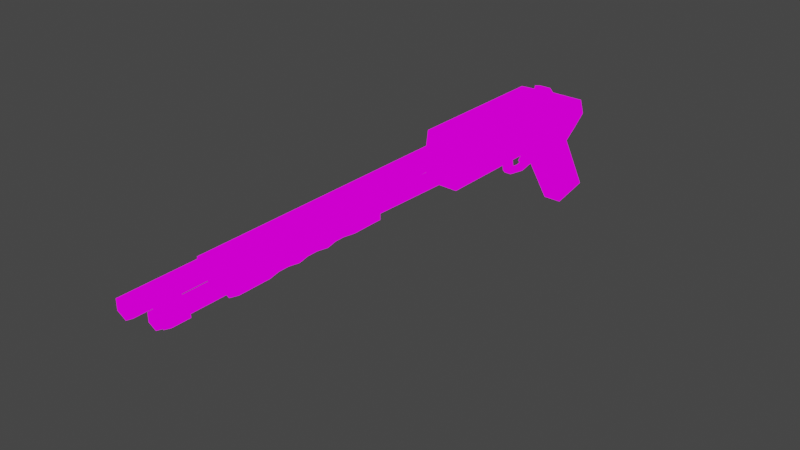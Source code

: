 # Source: shotgun_002.blend  (saved by Blender 2.91.10; exported with 4.5.12 LTS)
import bpy
from mathutils import Matrix  # noqa: F401  (used for matrix-valued properties, if any)

bpy.ops.wm.read_factory_settings(use_empty=True)
scene = bpy.context.scene
scene.name = 'Scene'

# ---- collections
col_collection = bpy.data.collections.new('Collection'); scene.collection.children.link(col_collection)

# ---- images (referenced by path relative to the original .blend; pixels are not part of the script)
import os
ASSET_DIR = os.environ.get("B2B_ASSET_DIR", "")  # directory of the original .blend (textures are referenced by path, not embedded)
HERE = os.path.dirname(os.path.abspath(__file__))  # packed textures are extracted next to this script under _unpacked/

def load_image(name, relpath, width, height, colorspace="sRGB"):
    """Load a texture the original file referenced (path relative to the .blend, or extracted next to this script)."""
    p = next((c for c in (os.path.join(HERE, relpath), os.path.join(ASSET_DIR, relpath)) if relpath and os.path.exists(c)), "")
    if p:
        img = bpy.data.images.load(p, check_existing=True)
        img.name = name
    else:  # same state as the original file: an image datablock whose file is absent (Cycles renders it pink)
        img = bpy.data.images.new(name, width, height)
        img.source = "FILE"
        img.filepath = "//" + (relpath or name)
    img.colorspace_settings.name = colorspace
    return img
img_colors_10_png = load_image('colors_10.png', 'colors_10.png', 1024, 1024, 'sRGB')

# ---- materials (node trees are filled in below, after node groups)
mat_material = bpy.data.materials.new('Material')
mat_material.alpha_threshold = 0.0
mat_material.use_transparent_shadow = False
mat_material.line_color = (0.0, 0.0, 0.0, 1.0)

# ---- material node trees
mat_material.use_nodes = True; mat_material.node_tree.nodes.clear()
_N = mat_material.node_tree.nodes; _L = mat_material.node_tree.links
n0 = _N.new('ShaderNodeOutputMaterial'); n0.name = 'Material Output'; n0.location = (300, 300)
n1 = _N.new('ShaderNodeBsdfPrincipled'); n1.name = 'Principled BSDF'; n1.location = (10, 300)
n1.distribution = 'GGX'
n1.subsurface_method = 'BURLEY'
n1.inputs[2].default_value = 0.4
n1.inputs[3].default_value = 1.45
n1.inputs[27].default_value = (0.0, 0.0, 0.0, 1.0)
n1.inputs[28].default_value = 1.0
n2 = _N.new('ShaderNodeTexImage'); n2.name = 'Image Texture'; n2.location = (-496, 296)
n2.image = img_colors_10_png
_L.new(n2.outputs[0], n0.inputs[0])
n0.is_active_output = True

# ---- world
world_world = bpy.data.worlds.new('World'); scene.world = world_world
world_world.use_nodes = True; world_world.node_tree.nodes.clear()
_N = world_world.node_tree.nodes; _L = world_world.node_tree.links
n0 = _N.new('ShaderNodeOutputWorld'); n0.name = 'World Output'; n0.location = (300, 300)
n1 = _N.new('ShaderNodeBackground'); n1.name = 'Background'; n1.location = (10, 300)
n1.inputs[0].default_value = (0.05088, 0.05088, 0.05088, 1.0)
_L.new(n1.outputs[0], n0.inputs[0])
n0.is_active_output = True
world_world.color = (0.05088, 0.05088, 0.05088)
world_world.use_sun_shadow = False
world_world.sun_shadow_jitter_overblur = 0.0

# ---- meshes
me_cube_001 = bpy.data.meshes.new('Cube.001')
me_cube_001.from_pydata([(-0.03548, -0.3813, 0.06849), (-0.03548, -0.3813, 0.1751), (-0.03548, 0.04582, 0.06709), (-0.009698, -0.00864, 0.1531), (0.03548, -0.3828, 0.06849), (0.03548, -0.3828, 0.1751), (0.03548, 0.04582, 0.06709), (0.009698, -0.00864, 0.1531), (-0.03548, -0.06392, 0.06849), (-0.03548, -0.1679, 0.06849), (-0.03548, -0.1679, 0.1751), (-0.0124, -0.05097, 0.17), (0.03548, -0.1679, 0.06849), (0.03548, -0.06392, 0.06849), (0.0124, -0.05097, 0.17), (0.03548, -0.1679, 0.1751), (-0.002575, -0.08717, 0.06849), (-0.002575, -0.09896, 0.06849), (-0.03548, -0.151, 0.1751), (-0.03548, -0.08082, 0.1751), (0.002575, -0.09896, 0.06849), (0.002575, -0.08717, 0.06849), (0.03548, -0.08082, 0.1751), (0.03548, -0.151, 0.1751), (-0.0197, 0.03569, 0.02178), (0.0197, 0.03569, 0.02178), (-0.0197, -0.0399, 0.01543), (0.0197, -0.0399, 0.01543), (-0.0197, 0.09956, -0.08964), (0.0197, 0.09956, -0.08964), (-0.0197, 0.03463, -0.1019), (0.0197, 0.03463, -0.1019), (-0.04273, -0.3813, 0.1132), (-0.04273, 0.06273, 0.09565), (0.04273, 0.06273, 0.09565), (0.04273, -0.3828, 0.1132), (0.04273, -0.06392, 0.1218), (0.04273, -0.1679, 0.1218), (-0.04273, -0.1679, 0.1218), (-0.04273, -0.06392, 0.1218), (-0.04273, -0.151, 0.1218), (-0.04273, -0.08082, 0.1218), (0.04273, -0.08082, 0.1218), (0.04273, -0.151, 0.1218), (-0.007434, -0.151, 0.05548), (-0.007434, -0.1679, 0.05548), (0.007434, -0.08082, 0.05548), (0.007434, -0.06392, 0.05548), (-0.007434, -0.06392, 0.05548), (0.007434, -0.1679, 0.05548), (-0.007434, -0.08082, 0.05548), (0.007434, -0.151, 0.05548), (-0.007434, -0.145, 0.01409), (-0.007434, -0.1556, 0.01603), (0.007434, -0.08082, 0.01474), (0.007434, -0.06926, 0.01668), (-0.007434, -0.06926, 0.01668), (0.007434, -0.1556, 0.01603), (-0.007434, -0.08082, 0.01474), (0.007434, -0.145, 0.01409), (-0.007434, -0.145, 0.02312), (-0.007434, -0.1619, 0.02312), (0.007434, -0.145, 0.02312), (0.007434, -0.1619, 0.02312), (-0.007434, -0.08082, 0.02469), (0.007434, -0.08082, 0.02469), (-0.007434, -0.06392, 0.02469), (0.007434, -0.06392, 0.02469), (0.007434, -0.08082, 0.01474), (-0.007434, -0.08082, 0.01474), (-0.007434, -0.08082, 0.02469), (0.007434, -0.08082, 0.02469), (-0.007434, -0.1103, 0.01825), (-0.007434, -0.1103, 0.008753), (0.007434, -0.1103, 0.01825), (0.007434, -0.1103, 0.008753), (-0.03548, -0.08082, 0.06849), (-0.03548, -0.151, 0.06849), (0.03548, -0.151, 0.06849), (0.03548, -0.08082, 0.06849), (-0.002575, -0.1045, 0.02337), (-0.002575, -0.1144, 0.02979), (0.002575, -0.1144, 0.02979), (0.002575, -0.1045, 0.02337), (0.002575, -0.08561, 0.0423), (-0.002575, -0.08561, 0.0423), (-0.002575, -0.09646, 0.04551), (0.002575, -0.09646, 0.04551), (-0.03548, -0.06392, 0.1751), (-0.03548, 0.06288, 0.1245), (0.03548, 0.06288, 0.1245), (0.03548, -0.06392, 0.1751), (-0.0124, -0.04903, 0.1779), (-0.0124, -0.02819, 0.1717), (0.0124, -0.02819, 0.1717), (0.0124, -0.04903, 0.1779), (0.0197, -0.05722, 0.02402), (0.0197, 0.04121, 0.03228), (-0.0197, 0.04121, 0.03228), (-0.0197, -0.05722, 0.02402), (0.0197, 0.02982, -0.113), (0.0197, 0.1152, -0.09687), (-0.0197, 0.1152, -0.09687), (-0.0197, 0.02982, -0.113), (0.02236, -0.0399, 0.01543), (0.02236, 0.03569, 0.02178), (-0.02236, 0.03569, 0.02178), (-0.02236, -0.0399, 0.01543), (0.02236, 0.03463, -0.1019), (0.02236, 0.09956, -0.08964), (-0.02236, 0.09956, -0.08964), (-0.02236, 0.03463, -0.1019), (1.752e-17, -0.9729, 0.1623), (1.752e-17, -1.13, 0.1538), (0.01782, -0.9729, 0.1521), (0.01351, -1.13, 0.146), (0.01782, -0.9729, 0.1315), (0.01351, -1.13, 0.1376), (-1.799e-09, -0.9729, 0.1212), (-1.659e-09, -1.13, 0.1298), (-0.01782, -0.9729, 0.1315), (-0.01351, -1.13, 0.1376), (-0.01782, -0.9729, 0.1521), (-0.01351, -1.13, 0.146), (2.086e-17, -0.9729, 0.1663), (0.02122, -0.9729, 0.154), (0.02122, -0.9729, 0.1295), (-2.142e-09, -0.9729, 0.1173), (-0.02122, -0.9729, 0.1295), (-0.02122, -0.9729, 0.154), (2.75e-08, -0.3828, 0.1663), (0.02122, -0.3828, 0.154), (0.02122, -0.3828, 0.1295), (2.538e-08, -0.3828, 0.1173), (-0.02122, -0.3849, 0.1295), (-0.02122, -0.3849, 0.154), (0.0, -0.3828, 0.1104), (1.928e-17, -1.028, 0.1148), (0.01523, -0.3828, 0.1016), (0.01523, -1.028, 0.1061), (0.01523, -0.3828, 0.08399), (0.01523, -1.028, 0.08847), (-1.058e-09, -0.3828, 0.07519), (-1.537e-09, -1.028, 0.07968), (-0.01523, -0.3818, 0.08399), (-0.01523, -1.028, 0.08847), (-0.01523, -0.3818, 0.1016), (-0.01523, -1.028, 0.1061), (1.928e-17, -0.5923, 0.116), (1.928e-17, -0.9335, 0.1148), (0.01523, -0.9335, 0.1061), (0.01523, -0.5923, 0.1072), (0.01523, -0.9335, 0.08847), (0.01523, -0.5923, 0.08963), (-1.537e-09, -0.9335, 0.07968), (-1.537e-09, -0.5923, 0.08084), (-0.01523, -0.9335, 0.08847), (-0.01523, -0.5923, 0.08963), (-0.01523, -0.9335, 0.1061), (-0.01523, -0.5923, 0.1072), (3.976e-10, -0.5919, 0.1255), (0.02448, -0.5919, 0.1126), (0.02448, -0.5919, 0.08429), (-2.074e-09, -0.5919, 0.069), (-0.02448, -0.5919, 0.08429), (-0.02448, -0.5919, 0.1126), (3.976e-10, -0.9335, 0.1255), (0.02448, -0.9335, 0.1114), (0.02448, -0.9335, 0.08313), (-2.074e-09, -0.9335, 0.069), (-0.02448, -0.9335, 0.08313), (-0.02448, -0.9335, 0.1114), (9.591e-11, -1.028, 0.1231), (0.02045, -1.028, 0.1091), (0.02045, -1.028, 0.08546), (-1.968e-09, -1.028, 0.07365), (-0.02045, -1.028, 0.08546), (-0.02045, -1.028, 0.1091), (2.872e-10, -1.066, 0.1153), (0.01563, -1.066, 0.1063), (0.01563, -1.066, 0.08824), (-1.012e-09, -1.066, 0.07921), (-0.01563, -1.066, 0.08824), (-0.01563, -1.066, 0.1063), (0.02045, -1.066, 0.1091), (9.591e-11, -1.066, 0.1231), (0.02045, -1.066, 0.08546), (-1.968e-09, -1.066, 0.07365), (-0.02045, -1.066, 0.08546), (-0.02045, -1.066, 0.1091), (3.755e-10, -1.08, 0.1099), (0.01292, -1.08, 0.1025), (0.01292, -1.08, 0.09208), (-8.353e-10, -1.08, 0.08462), (-0.01292, -1.08, 0.09208), (-0.01292, -1.08, 0.1025), (0.02448, -0.8652, 0.1116), (0.02448, -0.7969, 0.1119), (0.02448, -0.7285, 0.1121), (0.02448, -0.6602, 0.1123), (0.02448, -0.8652, 0.08336), (0.02448, -0.7969, 0.0836), (0.02448, -0.7285, 0.08383), (0.02448, -0.6602, 0.08406), (-2.074e-09, -0.8652, 0.069), (-2.074e-09, -0.7969, 0.069), (-2.074e-09, -0.7285, 0.069), (-2.074e-09, -0.6602, 0.069), (-0.02448, -0.8652, 0.08336), (-0.02448, -0.7969, 0.0836), (-0.02448, -0.7285, 0.08383), (-0.02448, -0.6602, 0.08406), (-0.02448, -0.8652, 0.1116), (-0.02448, -0.7969, 0.1119), (-0.02448, -0.7285, 0.1121), (-0.02448, -0.6602, 0.1123), (3.976e-10, -0.6602, 0.1255), (3.976e-10, -0.7285, 0.1255), (3.976e-10, -0.7969, 0.1255), (3.976e-10, -0.8652, 0.1255), (0.02133, -0.8424, 0.1099), (0.02133, -0.8196, 0.1099), (0.02131, -0.8424, 0.08525), (0.02131, -0.8196, 0.08532), (-1.591e-09, -0.8424, 0.07265), (-1.711e-09, -0.8197, 0.07265), (-0.02131, -0.8424, 0.08525), (-0.02131, -0.8196, 0.08532), (-0.02133, -0.8424, 0.1099), (-0.02133, -0.8196, 0.1099), (7.153e-10, -0.8196, 0.1219), (6.76e-10, -0.8424, 0.1219), (0.02133, -0.7741, 0.1101), (0.02134, -0.7513, 0.1102), (0.0213, -0.7741, 0.08547), (0.0213, -0.7513, 0.08555), (-1.67e-09, -0.7741, 0.07265), (-1.831e-09, -0.7513, 0.07265), (-0.0213, -0.7741, 0.08547), (-0.0213, -0.7513, 0.08555), (-0.02133, -0.7741, 0.1101), (-0.02134, -0.7513, 0.1102), (7.536e-10, -0.7513, 0.1219), (7.541e-10, -0.7741, 0.1219), (0.02134, -0.7058, 0.1103), (0.02134, -0.683, 0.1104), (0.0213, -0.7058, 0.08569), (0.0213, -0.683, 0.08577), (-1.749e-09, -0.7058, 0.07265), (-1.627e-09, -0.683, 0.07265), (-0.0213, -0.7058, 0.08569), (-0.0213, -0.683, 0.08577), (-0.02134, -0.7058, 0.1103), (-0.02134, -0.683, 0.1104), (8.31e-10, -0.683, 0.1219), (8.316e-10, -0.7058, 0.1219), (0.01782, -1.13, 0.1521), (1.752e-17, -1.13, 0.1623), (0.01782, -1.13, 0.1315), (-1.799e-09, -1.13, 0.1212), (-0.01782, -1.13, 0.1315), (-0.01782, -1.13, 0.1521), (0.01351, -1.117, 0.146), (1.752e-17, -1.117, 0.1538), (0.01351, -1.117, 0.1376), (-1.659e-09, -1.117, 0.1298), (-0.01351, -1.117, 0.1376), (-0.01351, -1.117, 0.146), (0.01563, -1.08, 0.1063), (2.872e-10, -1.08, 0.1153), (0.01563, -1.08, 0.08824), (-1.012e-09, -1.08, 0.07921), (-0.01563, -1.08, 0.08824), (-0.01563, -1.08, 0.1063), (0.01292, -1.077, 0.1025), (3.755e-10, -1.077, 0.1099), (0.01292, -1.077, 0.09208), (-8.353e-10, -1.077, 0.08462), (-0.01292, -1.077, 0.09208), (-0.01292, -1.077, 0.1025)], [], [(39, 88, 89, 33), (33, 89, 90, 34), (37, 15, 5, 35), (9, 12, 4, 0), (15, 10, 1, 5), (14, 7, 94, 95), (23, 18, 10, 15), (6, 13, 96, 97), (8, 13, 47, 48), (34, 90, 91, 36), (43, 23, 15, 37), (32, 1, 10, 38), (41, 19, 88, 39), (38, 10, 18, 40), (40, 18, 19, 41), (36, 91, 22, 42), (42, 22, 23, 43), (9, 77, 44, 45), (85, 84, 83, 80), (91, 88, 19, 22), (22, 19, 18, 23), (96, 99, 103, 100), (8, 2, 98, 99), (2, 6, 97, 98), (13, 8, 99, 96), (102, 101, 100, 103), (29, 25, 105, 109), (26, 24, 106, 107), (98, 97, 101, 102), (79, 42, 43, 78), (13, 36, 42, 79), (77, 40, 41, 76), (9, 38, 40, 77), (76, 41, 39, 8), (0, 32, 38, 9), (78, 43, 37, 12), (6, 34, 36, 13), (12, 37, 35, 4), (2, 33, 34, 6), (8, 39, 33, 2), (64, 66, 56, 58), (59, 52, 73, 75), (79, 76, 50, 46), (12, 9, 45, 49), (78, 12, 49, 51), (77, 78, 51, 44), (76, 8, 48, 50), (13, 79, 46, 47), (52, 59, 57, 53), (56, 55, 54, 58), (66, 67, 55, 56), (61, 60, 52, 53), (73, 72, 70, 69), (62, 63, 57, 59), (63, 61, 53, 57), (67, 65, 54, 55), (49, 45, 61, 63), (51, 49, 63, 62), (44, 51, 62, 60), (45, 44, 60, 61), (47, 46, 65, 67), (48, 47, 67, 66), (46, 50, 64, 65), (50, 48, 66, 64), (62, 59, 75, 74), (72, 74, 71, 70), (75, 73, 69, 68), (74, 75, 68, 71), (60, 62, 74, 72), (52, 60, 72, 73), (16, 17, 77, 76), (20, 21, 79, 78), (21, 16, 76, 79), (17, 20, 78, 77), (80, 83, 82, 81), (86, 85, 80, 81), (87, 86, 81, 82), (84, 87, 82, 83), (21, 20, 87, 84), (20, 17, 86, 87), (17, 16, 85, 86), (16, 21, 84, 85), (11, 3, 89, 88), (3, 7, 90, 89), (7, 14, 91, 90), (14, 11, 88, 91), (94, 93, 92, 95), (3, 11, 92, 93), (11, 14, 95, 92), (7, 3, 93, 94), (27, 25, 97, 96), (24, 26, 99, 98), (29, 31, 100, 101), (30, 28, 102, 103), (26, 30, 103, 99), (31, 27, 96, 100), (25, 29, 101, 97), (28, 24, 98, 102), (105, 104, 108, 109), (107, 106, 110, 111), (30, 26, 107, 111), (31, 29, 109, 108), (25, 27, 104, 105), (24, 28, 110, 106), (27, 31, 108, 104), (28, 30, 111, 110), (112, 257, 256, 114), (114, 256, 258, 116), (116, 258, 259, 118), (118, 259, 260, 120), (113, 123, 267, 263), (120, 260, 261, 122), (122, 261, 257, 112), (120, 122, 129, 128), (128, 129, 135, 134), (112, 114, 125, 124), (116, 118, 127, 126), (122, 112, 124, 129), (118, 120, 128, 127), (114, 116, 126, 125), (130, 131, 132, 133, 134, 135), (126, 127, 133, 132), (124, 125, 131, 130), (129, 124, 130, 135), (127, 128, 134, 133), (125, 126, 132, 131), (135, 130, 1), (1, 130, 5), (130, 131, 5), (5, 131, 132, 35), (35, 132, 133), (35, 133, 32), (134, 32, 133), (32, 134, 135, 1), (149, 137, 139, 150), (150, 139, 141, 152), (152, 141, 143, 154), (154, 143, 145, 156), (145, 143, 175, 176), (156, 145, 147, 158), (158, 147, 137, 149), (146, 159, 148, 136), (171, 158, 149, 166), (144, 157, 159, 146), (170, 156, 158, 171), (142, 155, 157, 144), (169, 154, 156, 170), (140, 153, 155, 142), (168, 152, 154, 169), (138, 151, 153, 140), (167, 150, 152, 168), (136, 148, 151, 138), (166, 149, 150, 167), (148, 160, 161, 151), (151, 161, 162, 153), (153, 162, 163, 155), (155, 163, 164, 157), (157, 164, 165, 159), (159, 165, 160, 148), (219, 166, 167, 196), (196, 167, 168, 200), (200, 168, 169, 204), (204, 169, 170, 208), (208, 170, 171, 212), (212, 171, 166, 219), (175, 174, 186, 187), (141, 139, 173, 174), (147, 145, 176, 177), (139, 137, 172, 173), (143, 141, 174, 175), (137, 147, 177, 172), (178, 183, 273, 269), (173, 172, 185, 184), (172, 177, 189, 185), (176, 175, 187, 188), (174, 173, 184, 186), (177, 176, 188, 189), (178, 179, 184, 185), (179, 180, 186, 184), (180, 181, 187, 186), (181, 182, 188, 187), (182, 183, 189, 188), (183, 178, 185, 189), (190, 195, 279, 275), (182, 181, 271, 272), (180, 179, 268, 270), (183, 182, 272, 273), (181, 180, 270, 271), (179, 178, 269, 268), (165, 215, 216, 160), (252, 214, 217, 255), (240, 213, 218, 243), (228, 212, 219, 231), (164, 211, 215, 165), (250, 210, 214, 252), (238, 209, 213, 240), (226, 208, 212, 228), (163, 207, 211, 164), (248, 206, 210, 250), (236, 205, 209, 238), (224, 204, 208, 226), (162, 203, 207, 163), (246, 202, 206, 248), (234, 201, 205, 236), (222, 200, 204, 224), (161, 199, 203, 162), (244, 198, 202, 246), (232, 197, 201, 234), (220, 196, 200, 222), (160, 216, 199, 161), (255, 217, 198, 244), (243, 218, 197, 232), (231, 219, 196, 220), (218, 230, 221, 197), (230, 231, 220, 221), (197, 221, 223, 201), (221, 220, 222, 223), (201, 223, 225, 205), (223, 222, 224, 225), (205, 225, 227, 209), (225, 224, 226, 227), (209, 227, 229, 213), (227, 226, 228, 229), (213, 229, 230, 218), (229, 228, 231, 230), (217, 242, 233, 198), (242, 243, 232, 233), (198, 233, 235, 202), (233, 232, 234, 235), (202, 235, 237, 206), (235, 234, 236, 237), (206, 237, 239, 210), (237, 236, 238, 239), (210, 239, 241, 214), (239, 238, 240, 241), (214, 241, 242, 217), (241, 240, 243, 242), (216, 254, 245, 199), (254, 255, 244, 245), (199, 245, 247, 203), (245, 244, 246, 247), (203, 247, 249, 207), (247, 246, 248, 249), (207, 249, 251, 211), (249, 248, 250, 251), (211, 251, 253, 215), (251, 250, 252, 253), (215, 253, 254, 216), (253, 252, 255, 254), (4, 140, 142), (4, 35, 138, 140), (138, 35, 136), (136, 35, 133), (136, 133, 146), (32, 146, 133), (32, 0, 144, 146), (144, 0, 142), (0, 4, 142), (113, 115, 256, 257), (115, 117, 258, 256), (117, 119, 259, 258), (119, 121, 260, 259), (121, 123, 261, 260), (123, 113, 257, 261), (262, 263, 267, 266, 265, 264), (121, 119, 265, 266), (117, 115, 262, 264), (123, 121, 266, 267), (119, 117, 264, 265), (115, 113, 263, 262), (190, 191, 268, 269), (191, 192, 270, 268), (192, 193, 271, 270), (193, 194, 272, 271), (194, 195, 273, 272), (195, 190, 269, 273), (274, 275, 279, 278, 277, 276), (194, 193, 277, 278), (192, 191, 274, 276), (195, 194, 278, 279), (193, 192, 276, 277), (191, 190, 275, 274)])
_uv = me_cube_001.uv_layers.new(name='UVMap')
_uv.uv.foreach_set('vector', [0.1531, 0.06905, 0.1531, 0.06905, 0.1531, 0.06905, 0.1531, 0.06905, 0.1531, 0.06905, 0.1531, 0.06905, 0.1531, 0.06905, 0.1531, 0.06905, 0.1531, 0.06905, 0.1531, 0.06905, 0.1531, 0.06905, 0.1531, 0.06905, 0.1531, 0.06905, 0.1531, 0.06905, 0.1531, 0.06905, 0.1531, 0.06905, 0.1531, 0.06905, 0.1531, 0.06905, 0.1531, 0.06905, 0.1531, 0.06905, 0.1531, 0.06905, 0.1531, 0.06905, 0.1531, 0.06905, 0.1531, 0.06905, 0.1531, 0.06905, 0.1531, 0.06905, 0.1531, 0.06905, 0.1531, 0.06905, 0.05509, 0.0675, 0.05509, 0.0675, 0.05509, 0.0675, 0.05509, 0.0675, 0.05509, 0.0675, 0.05509, 0.0675, 0.05509, 0.0675, 0.05509, 0.0675, 0.1531, 0.06905, 0.1531, 0.06905, 0.1531, 0.06905, 0.1531, 0.06905, 0.1531, 0.06905, 0.1531, 0.06905, 0.1531, 0.06905, 0.1531, 0.06905, 0.1531, 0.06905, 0.1531, 0.06905, 0.1531, 0.06905, 0.1531, 0.06905, 0.1531, 0.06905, 0.1531, 0.06905, 0.1531, 0.06905, 0.1531, 0.06905, 0.1531, 0.06905, 0.1531, 0.06905, 0.1531, 0.06905, 0.1531, 0.06905, 0.1531, 0.06905, 0.1531, 0.06905, 0.1531, 0.06905, 0.1531, 0.06905, 0.1531, 0.06905, 0.1531, 0.06905, 0.1531, 0.06905, 0.1531, 0.06905, 0.1531, 0.06905, 0.1531, 0.06905, 0.1531, 0.06905, 0.1531, 0.06905, 0.05044, 0.06595, 0.05044, 0.06595, 0.05044, 0.06595, 0.05044, 0.06595, 0.05509, 0.0675, 0.05509, 0.0675, 0.05509, 0.0675, 0.05509, 0.0675, 0.1531, 0.06905, 0.1531, 0.06905, 0.1531, 0.06905, 0.1531, 0.06905, 0.1531, 0.06905, 0.1531, 0.06905, 0.1531, 0.06905, 0.1531, 0.06905, 0.05509, 0.0675, 0.05509, 0.0675, 0.05509, 0.0675, 0.05509, 0.0675, 0.05509, 0.0675, 0.05509, 0.0675, 0.05509, 0.0675, 0.05509, 0.0675, 0.05509, 0.0675, 0.05509, 0.0675, 0.05509, 0.0675, 0.05509, 0.0675, 0.05509, 0.0675, 0.05509, 0.0675, 0.05509, 0.0675, 0.05509, 0.0675, 0.05509, 0.0675, 0.05509, 0.0675, 0.05509, 0.0675, 0.05509, 0.0675, 0.1655, 0.04734, 0.1655, 0.04734, 0.1655, 0.04734, 0.1655, 0.04734, 0.1655, 0.04734, 0.1655, 0.04734, 0.1655, 0.04734, 0.1655, 0.04734, 0.05509, 0.0675, 0.05509, 0.0675, 0.05509, 0.0675, 0.05509, 0.0675, 0.1531, 0.06905, 0.1531, 0.06905, 0.1531, 0.06905, 0.1531, 0.06905, 0.1531, 0.06905, 0.1531, 0.06905, 0.1531, 0.06905, 0.1531, 0.06905, 0.1531, 0.06905, 0.1531, 0.06905, 0.1531, 0.06905, 0.1531, 0.06905, 0.1531, 0.06905, 0.1531, 0.06905, 0.1531, 0.06905, 0.1531, 0.06905, 0.1531, 0.06905, 0.1531, 0.06905, 0.1531, 0.06905, 0.1531, 0.06905, 0.1531, 0.06905, 0.1531, 0.06905, 0.1531, 0.06905, 0.1531, 0.06905, 0.1531, 0.06905, 0.1531, 0.06905, 0.1531, 0.06905, 0.1531, 0.06905, 0.1531, 0.06905, 0.1531, 0.06905, 0.1531, 0.06905, 0.1531, 0.06905, 0.1531, 0.06905, 0.1531, 0.06905, 0.1531, 0.06905, 0.1531, 0.06905, 0.1531, 0.06905, 0.1531, 0.06905, 0.1531, 0.06905, 0.1531, 0.06905, 0.1531, 0.06905, 0.1531, 0.06905, 0.1531, 0.06905, 0.1531, 0.06905, 0.05044, 0.06595, 0.05044, 0.06595, 0.05044, 0.06595, 0.05044, 0.06595, 0.05044, 0.06595, 0.05044, 0.06595, 0.05044, 0.06595, 0.05044, 0.06595, 0.05044, 0.06595, 0.05044, 0.06595, 0.05044, 0.06595, 0.05044, 0.06595, 0.05044, 0.06595, 0.05044, 0.06595, 0.05044, 0.06595, 0.05044, 0.06595, 0.05044, 0.06595, 0.05044, 0.06595, 0.05044, 0.06595, 0.05044, 0.06595, 0.05044, 0.06595, 0.05044, 0.06595, 0.05044, 0.06595, 0.05044, 0.06595, 0.05044, 0.06595, 0.05044, 0.06595, 0.05044, 0.06595, 0.05044, 0.06595, 0.05044, 0.06595, 0.05044, 0.06595, 0.05044, 0.06595, 0.05044, 0.06595, 0.05044, 0.06595, 0.05044, 0.06595, 0.05044, 0.06595, 0.05044, 0.06595, 0.05044, 0.06595, 0.05044, 0.06595, 0.05044, 0.06595, 0.05044, 0.06595, 0.05044, 0.06595, 0.05044, 0.06595, 0.05044, 0.06595, 0.05044, 0.06595, 0.05044, 0.06595, 0.05044, 0.06595, 0.05044, 0.06595, 0.05044, 0.06595, 0.05044, 0.06595, 0.05044, 0.06595, 0.05044, 0.06595, 0.05044, 0.06595, 0.05044, 0.06595, 0.05044, 0.06595, 0.05044, 0.06595, 0.05044, 0.06595, 0.05044, 0.06595, 0.05044, 0.06595, 0.05044, 0.06595, 0.05044, 0.06595, 0.05044, 0.06595, 0.05044, 0.06595, 0.05044, 0.06595, 0.05044, 0.06595, 0.05044, 0.06595, 0.05044, 0.06595, 0.05044, 0.06595, 0.05044, 0.06595, 0.05044, 0.06595, 0.05044, 0.06595, 0.05044, 0.06595, 0.05044, 0.06595, 0.05044, 0.06595, 0.05044, 0.06595, 0.05044, 0.06595, 0.05044, 0.06595, 0.05044, 0.06595, 0.05044, 0.06595, 0.05044, 0.06595, 0.05044, 0.06595, 0.05044, 0.06595, 0.05044, 0.06595, 0.05044, 0.06595, 0.05044, 0.06595, 0.05509, 0.0675, 0.05509, 0.0675, 0.05509, 0.0675, 0.05509, 0.0675, 0.05044, 0.06595, 0.05044, 0.06595, 0.05044, 0.06595, 0.05044, 0.06595, 0.05044, 0.06595, 0.05044, 0.06595, 0.05044, 0.06595, 0.05044, 0.06595, 0.05044, 0.06595, 0.05044, 0.06595, 0.05044, 0.06595, 0.05044, 0.06595, 0.05044, 0.06595, 0.05044, 0.06595, 0.05044, 0.06595, 0.05044, 0.06595, 0.05044, 0.06595, 0.05044, 0.06595, 0.05044, 0.06595, 0.05044, 0.06595, 0.05044, 0.06595, 0.05044, 0.06595, 0.05044, 0.06595, 0.05044, 0.06595, 0.05044, 0.06595, 0.05044, 0.06595, 0.05044, 0.06595, 0.05044, 0.06595, 0.05044, 0.06595, 0.05044, 0.06595, 0.05044, 0.06595, 0.05044, 0.06595, 0.1531, 0.0706, 0.1531, 0.0706, 0.1531, 0.0706, 0.1531, 0.0706, 0.1531, 0.0706, 0.1531, 0.0706, 0.1531, 0.0706, 0.1531, 0.0706, 0.1531, 0.0706, 0.1531, 0.0706, 0.1531, 0.0706, 0.1531, 0.0706, 0.1531, 0.0706, 0.1531, 0.0706, 0.1531, 0.0706, 0.1531, 0.0706, 0.05509, 0.0675, 0.05509, 0.0675, 0.05509, 0.0675, 0.05509, 0.0675, 0.05509, 0.0675, 0.05509, 0.0675, 0.05509, 0.0675, 0.05509, 0.0675, 0.05509, 0.0675, 0.05509, 0.0675, 0.05509, 0.0675, 0.05509, 0.0675, 0.05509, 0.0675, 0.05509, 0.0675, 0.05509, 0.0675, 0.05509, 0.0675, 0.05509, 0.0675, 0.05509, 0.0675, 0.05509, 0.0675, 0.05509, 0.0675, 0.05509, 0.0675, 0.05509, 0.0675, 0.05509, 0.0675, 0.05509, 0.0675, 0.05509, 0.0675, 0.05509, 0.0675, 0.05509, 0.0675, 0.05509, 0.0675, 0.05509, 0.0675, 0.05509, 0.0675, 0.05509, 0.0675, 0.05509, 0.0675, 0.1531, 0.06905, 0.1531, 0.06905, 0.1531, 0.06905, 0.1531, 0.06905, 0.1531, 0.06905, 0.1531, 0.06905, 0.1531, 0.06905, 0.1531, 0.06905, 0.1531, 0.06905, 0.1531, 0.06905, 0.1531, 0.06905, 0.1531, 0.06905, 0.1531, 0.06905, 0.1531, 0.06905, 0.1531, 0.06905, 0.1531, 0.06905, 0.1531, 0.06905, 0.1531, 0.06905, 0.1531, 0.06905, 0.1531, 0.06905, 0.1531, 0.06905, 0.1531, 0.06905, 0.1531, 0.06905, 0.1531, 0.06905, 0.1531, 0.06905, 0.1531, 0.06905, 0.1531, 0.06905, 0.1531, 0.06905, 0.1531, 0.06905, 0.1531, 0.06905, 0.1531, 0.06905, 0.1531, 0.06905, 0.05509, 0.0675, 0.05509, 0.0675, 0.05509, 0.0675, 0.05509, 0.0675, 0.05509, 0.0675, 0.05509, 0.0675, 0.05509, 0.0675, 0.05509, 0.0675, 0.05509, 0.0675, 0.05509, 0.0675, 0.05509, 0.0675, 0.05509, 0.0675, 0.05509, 0.0675, 0.05509, 0.0675, 0.05509, 0.0675, 0.05509, 0.0675, 0.05509, 0.0675, 0.05509, 0.0675, 0.05509, 0.0675, 0.05509, 0.0675, 0.05509, 0.0675, 0.05509, 0.0675, 0.05509, 0.0675, 0.05509, 0.0675, 0.05509, 0.0675, 0.05509, 0.0675, 0.05509, 0.0675, 0.05509, 0.0675, 0.05509, 0.0675, 0.05509, 0.0675, 0.05509, 0.0675, 0.05509, 0.0675, 0.1655, 0.04734, 0.1655, 0.04734, 0.1655, 0.04734, 0.1655, 0.04734, 0.1655, 0.04734, 0.1655, 0.04734, 0.1655, 0.04734, 0.1655, 0.04734, 0.1655, 0.04734, 0.1655, 0.04734, 0.1655, 0.04734, 0.1655, 0.04734, 0.1655, 0.04734, 0.1655, 0.04734, 0.1655, 0.04734, 0.1655, 0.04734, 0.1655, 0.04734, 0.1655, 0.04734, 0.1655, 0.04734, 0.1655, 0.04734, 0.1655, 0.04734, 0.1655, 0.04734, 0.1655, 0.04734, 0.1655, 0.04734, 0.1655, 0.04734, 0.1655, 0.04734, 0.1655, 0.04734, 0.1655, 0.04734, 0.1655, 0.04734, 0.1655, 0.04734, 0.1655, 0.04734, 0.1655, 0.04734, 0.04956, 0.5411, 0.04956, 0.5411, 0.04956, 0.5411, 0.04956, 0.5411, 0.04956, 0.5411, 0.04956, 0.5411, 0.04956, 0.5411, 0.04956, 0.5411, 0.04956, 0.5411, 0.04956, 0.5411, 0.04956, 0.5411, 0.04956, 0.5411, 0.04956, 0.5411, 0.04956, 0.5411, 0.04956, 0.5411, 0.04956, 0.5411, 0.04159, 0.06026, 0.04159, 0.06026, 0.04159, 0.06026, 0.04159, 0.06026, 0.04956, 0.5411, 0.04956, 0.5411, 0.04956, 0.5411, 0.04956, 0.5411, 0.04956, 0.5411, 0.04956, 0.5411, 0.04956, 0.5411, 0.04956, 0.5411, 0.1374, 0.545, 0.1374, 0.545, 0.1374, 0.545, 0.1374, 0.545, 0.08178, 0.5547, 0.08178, 0.5547, 0.08178, 0.5547, 0.08178, 0.5547, 0.1374, 0.545, 0.1374, 0.545, 0.1374, 0.545, 0.1374, 0.545, 0.1374, 0.545, 0.1374, 0.545, 0.1374, 0.545, 0.1374, 0.545, 0.1374, 0.545, 0.1374, 0.545, 0.1374, 0.545, 0.1374, 0.545, 0.1374, 0.545, 0.1374, 0.545, 0.1374, 0.545, 0.1374, 0.545, 0.1374, 0.545, 0.1374, 0.545, 0.1374, 0.545, 0.1374, 0.545, 0.08178, 0.5547, 0.08178, 0.5547, 0.08178, 0.5547, 0.08178, 0.5547, 0.08178, 0.5547, 0.08178, 0.5547, 0.08178, 0.5547, 0.08178, 0.5547, 0.08178, 0.5547, 0.08178, 0.5547, 0.08178, 0.5547, 0.08178, 0.5547, 0.08178, 0.5547, 0.08178, 0.5547, 0.08178, 0.5547, 0.08178, 0.5547, 0.08178, 0.5547, 0.08178, 0.5547, 0.08178, 0.5547, 0.08178, 0.5547, 0.08178, 0.5547, 0.08178, 0.5547, 0.08178, 0.5547, 0.08178, 0.5547, 0.08178, 0.5547, 0.08178, 0.5547, 0.06345, 0.03047, 0.06345, 0.03047, 0.06345, 0.03047, 0.06345, 0.03047, 0.06345, 0.03047, 0.06345, 0.03047, 0.06345, 0.03047, 0.06345, 0.03047, 0.06345, 0.03047, 0.06345, 0.03047, 0.06345, 0.03047, 0.06345, 0.03047, 0.06345, 0.03047, 0.06345, 0.03047, 0.06345, 0.03047, 0.06345, 0.03047, 0.1629, 0.04456, 0.1629, 0.04456, 0.1629, 0.04456, 0.06345, 0.03047, 0.06345, 0.03047, 0.06345, 0.03047, 0.06345, 0.03047, 0.06345, 0.03047, 0.06345, 0.03047, 0.06345, 0.03047, 0.07451, 0.535, 0.07451, 0.535, 0.07451, 0.535, 0.07451, 0.535, 0.07451, 0.535, 0.07451, 0.535, 0.07451, 0.535, 0.07451, 0.535, 0.07451, 0.535, 0.07451, 0.535, 0.07451, 0.535, 0.07451, 0.535, 0.07451, 0.535, 0.07451, 0.535, 0.07451, 0.535, 0.07451, 0.535, 0.209, 0.5822, 0.209, 0.5822, 0.209, 0.5822, 0.209, 0.5822, 0.07451, 0.535, 0.07451, 0.535, 0.07451, 0.535, 0.07451, 0.535, 0.07451, 0.535, 0.07451, 0.535, 0.07451, 0.535, 0.07451, 0.535, 0.07451, 0.535, 0.07451, 0.535, 0.07451, 0.535, 0.07451, 0.535, 0.07985, 0.08173, 0.07985, 0.08173, 0.07985, 0.08173, 0.07985, 0.08173, 0.07451, 0.535, 0.07451, 0.535, 0.07451, 0.535, 0.07451, 0.535, 0.07985, 0.08173, 0.07985, 0.08173, 0.07985, 0.08173, 0.07985, 0.08173, 0.07451, 0.535, 0.07451, 0.535, 0.07451, 0.535, 0.07451, 0.535, 0.07985, 0.08173, 0.07985, 0.08173, 0.07985, 0.08173, 0.07985, 0.08173, 0.07451, 0.535, 0.07451, 0.535, 0.07451, 0.535, 0.07451, 0.535, 0.07985, 0.08173, 0.07985, 0.08173, 0.07985, 0.08173, 0.07985, 0.08173, 0.07451, 0.535, 0.07451, 0.535, 0.07451, 0.535, 0.07451, 0.535, 0.07985, 0.08173, 0.07985, 0.08173, 0.07985, 0.08173, 0.07985, 0.08173, 0.07451, 0.535, 0.07451, 0.535, 0.07451, 0.535, 0.07451, 0.535, 0.07985, 0.08173, 0.07985, 0.08173, 0.07985, 0.08173, 0.07985, 0.08173, 0.07985, 0.08173, 0.07985, 0.08173, 0.07985, 0.08173, 0.07985, 0.08173, 0.07985, 0.08173, 0.07985, 0.08173, 0.07985, 0.08173, 0.07985, 0.08173, 0.07985, 0.08173, 0.07985, 0.08173, 0.07985, 0.08173, 0.07985, 0.08173, 0.07985, 0.08173, 0.07985, 0.08173, 0.07985, 0.08173, 0.07985, 0.08173, 0.07985, 0.08173, 0.07985, 0.08173, 0.07985, 0.08173, 0.07985, 0.08173, 0.07985, 0.08173, 0.07985, 0.08173, 0.07985, 0.08173, 0.07985, 0.08173, 0.1951, 0.5202, 0.1951, 0.5202, 0.1951, 0.5202, 0.1951, 0.5202, 0.1951, 0.5202, 0.1951, 0.5202, 0.1951, 0.5202, 0.1951, 0.5202, 0.1951, 0.5202, 0.1951, 0.5202, 0.1951, 0.5202, 0.1951, 0.5202, 0.1951, 0.5202, 0.1951, 0.5202, 0.1951, 0.5202, 0.1951, 0.5202, 0.1951, 0.5202, 0.1951, 0.5202, 0.1951, 0.5202, 0.1951, 0.5202, 0.1951, 0.5202, 0.1951, 0.5202, 0.1951, 0.5202, 0.1951, 0.5202, 0.209, 0.5822, 0.209, 0.5822, 0.209, 0.5822, 0.209, 0.5822, 0.209, 0.5822, 0.209, 0.5822, 0.209, 0.5822, 0.209, 0.5822, 0.209, 0.5822, 0.209, 0.5822, 0.209, 0.5822, 0.209, 0.5822, 0.209, 0.5822, 0.209, 0.5822, 0.209, 0.5822, 0.209, 0.5822, 0.209, 0.5822, 0.209, 0.5822, 0.209, 0.5822, 0.209, 0.5822, 0.209, 0.5822, 0.209, 0.5822, 0.209, 0.5822, 0.209, 0.5822, 0.07451, 0.535, 0.07451, 0.535, 0.07451, 0.535, 0.07451, 0.535, 0.209, 0.5822, 0.209, 0.5822, 0.209, 0.5822, 0.209, 0.5822, 0.209, 0.5822, 0.209, 0.5822, 0.209, 0.5822, 0.209, 0.5822, 0.209, 0.5822, 0.209, 0.5822, 0.209, 0.5822, 0.209, 0.5822, 0.209, 0.5822, 0.209, 0.5822, 0.209, 0.5822, 0.209, 0.5822, 0.209, 0.5822, 0.209, 0.5822, 0.209, 0.5822, 0.209, 0.5822, 0.209, 0.5822, 0.209, 0.5822, 0.209, 0.5822, 0.209, 0.5822, 0.209, 0.5822, 0.209, 0.5822, 0.209, 0.5822, 0.209, 0.5822, 0.209, 0.5822, 0.209, 0.5822, 0.209, 0.5822, 0.209, 0.5822, 0.209, 0.5822, 0.209, 0.5822, 0.209, 0.5822, 0.209, 0.5822, 0.209, 0.5822, 0.209, 0.5822, 0.209, 0.5822, 0.209, 0.5822, 0.209, 0.5822, 0.209, 0.5822, 0.209, 0.5822, 0.209, 0.5822, 0.1517, 0.5135, 0.1517, 0.5135, 0.1517, 0.5135, 0.1517, 0.5135, 0.07451, 0.535, 0.07451, 0.535, 0.07451, 0.535, 0.07451, 0.535, 0.07451, 0.535, 0.07451, 0.535, 0.07451, 0.535, 0.07451, 0.535, 0.07451, 0.535, 0.07451, 0.535, 0.07451, 0.535, 0.07451, 0.535, 0.07451, 0.535, 0.07451, 0.535, 0.07451, 0.535, 0.07451, 0.535, 0.07451, 0.535, 0.07451, 0.535, 0.07451, 0.535, 0.07451, 0.535, 0.1951, 0.5202, 0.1951, 0.5202, 0.1951, 0.5202, 0.1951, 0.5202, 0.1951, 0.5202, 0.1951, 0.5202, 0.1951, 0.5202, 0.1951, 0.5202, 0.1951, 0.5202, 0.1951, 0.5202, 0.1951, 0.5202, 0.1951, 0.5202, 0.1951, 0.5202, 0.1951, 0.5202, 0.1951, 0.5202, 0.1951, 0.5202, 0.1951, 0.5202, 0.1951, 0.5202, 0.1951, 0.5202, 0.1951, 0.5202, 0.1951, 0.5202, 0.1951, 0.5202, 0.1951, 0.5202, 0.1951, 0.5202, 0.1951, 0.5202, 0.1951, 0.5202, 0.1951, 0.5202, 0.1951, 0.5202, 0.1951, 0.5202, 0.1951, 0.5202, 0.1951, 0.5202, 0.1951, 0.5202, 0.1951, 0.5202, 0.1951, 0.5202, 0.1951, 0.5202, 0.1951, 0.5202, 0.1951, 0.5202, 0.1951, 0.5202, 0.1951, 0.5202, 0.1951, 0.5202, 0.1951, 0.5202, 0.1951, 0.5202, 0.1951, 0.5202, 0.1951, 0.5202, 0.1951, 0.5202, 0.1951, 0.5202, 0.1951, 0.5202, 0.1951, 0.5202, 0.1951, 0.5202, 0.1951, 0.5202, 0.1951, 0.5202, 0.1951, 0.5202, 0.1951, 0.5202, 0.1951, 0.5202, 0.1951, 0.5202, 0.1951, 0.5202, 0.1951, 0.5202, 0.1951, 0.5202, 0.1951, 0.5202, 0.1951, 0.5202, 0.1951, 0.5202, 0.1951, 0.5202, 0.1951, 0.5202, 0.1951, 0.5202, 0.1951, 0.5202, 0.1951, 0.5202, 0.1951, 0.5202, 0.1951, 0.5202, 0.1951, 0.5202, 0.1951, 0.5202, 0.1951, 0.5202, 0.1951, 0.5202, 0.1951, 0.5202, 0.1951, 0.5202, 0.1951, 0.5202, 0.1951, 0.5202, 0.1951, 0.5202, 0.1951, 0.5202, 0.1951, 0.5202, 0.1951, 0.5202, 0.1951, 0.5202, 0.1951, 0.5202, 0.1951, 0.5202, 0.1951, 0.5202, 0.1951, 0.5202, 0.1951, 0.5202, 0.1951, 0.5202, 0.1951, 0.5202, 0.1951, 0.5202, 0.1951, 0.5202, 0.1951, 0.5202, 0.1951, 0.5202, 0.1951, 0.5202, 0.1951, 0.5202, 0.1951, 0.5202, 0.1951, 0.5202, 0.1951, 0.5202, 0.1951, 0.5202, 0.1951, 0.5202, 0.1951, 0.5202, 0.02223, 0.07489, 0.02223, 0.07489, 0.02223, 0.07489, 0.02223, 0.07489, 0.1951, 0.5202, 0.1951, 0.5202, 0.1951, 0.5202, 0.1951, 0.5202, 0.02223, 0.07489, 0.02223, 0.07489, 0.02223, 0.07489, 0.02223, 0.07489, 0.1951, 0.5202, 0.1951, 0.5202, 0.1951, 0.5202, 0.1951, 0.5202, 0.02223, 0.07489, 0.02223, 0.07489, 0.02223, 0.07489, 0.02223, 0.07489, 0.1951, 0.5202, 0.1951, 0.5202, 0.1951, 0.5202, 0.1951, 0.5202, 0.02223, 0.07489, 0.02223, 0.07489, 0.02223, 0.07489, 0.02223, 0.07489, 0.1951, 0.5202, 0.1951, 0.5202, 0.1951, 0.5202, 0.1951, 0.5202, 0.02223, 0.07489, 0.02223, 0.07489, 0.02223, 0.07489, 0.02223, 0.07489, 0.1951, 0.5202, 0.1951, 0.5202, 0.1951, 0.5202, 0.1951, 0.5202, 0.02223, 0.07489, 0.02223, 0.07489, 0.02223, 0.07489, 0.02223, 0.07489, 0.1951, 0.5202, 0.1951, 0.5202, 0.1951, 0.5202, 0.1951, 0.5202, 0.02223, 0.07489, 0.02223, 0.07489, 0.02223, 0.07489, 0.02223, 0.07489, 0.1951, 0.5202, 0.1951, 0.5202, 0.1951, 0.5202, 0.1951, 0.5202, 0.02223, 0.07489, 0.02223, 0.07489, 0.02223, 0.07489, 0.02223, 0.07489, 0.1951, 0.5202, 0.1951, 0.5202, 0.1951, 0.5202, 0.1951, 0.5202, 0.02223, 0.07489, 0.02223, 0.07489, 0.02223, 0.07489, 0.02223, 0.07489, 0.1951, 0.5202, 0.1951, 0.5202, 0.1951, 0.5202, 0.1951, 0.5202, 0.02223, 0.07489, 0.02223, 0.07489, 0.02223, 0.07489, 0.02223, 0.07489, 0.1951, 0.5202, 0.1951, 0.5202, 0.1951, 0.5202, 0.1951, 0.5202, 0.02223, 0.07489, 0.02223, 0.07489, 0.02223, 0.07489, 0.02223, 0.07489, 0.1951, 0.5202, 0.1951, 0.5202, 0.1951, 0.5202, 0.1951, 0.5202, 0.02223, 0.07489, 0.02223, 0.07489, 0.02223, 0.07489, 0.02223, 0.07489, 0.1951, 0.5202, 0.1951, 0.5202, 0.1951, 0.5202, 0.1951, 0.5202, 0.02223, 0.07489, 0.02223, 0.07489, 0.02223, 0.07489, 0.02223, 0.07489, 0.1951, 0.5202, 0.1951, 0.5202, 0.1951, 0.5202, 0.1951, 0.5202, 0.02223, 0.07489, 0.02223, 0.07489, 0.02223, 0.07489, 0.02223, 0.07489, 0.1951, 0.5202, 0.1951, 0.5202, 0.1951, 0.5202, 0.1951, 0.5202, 0.02223, 0.07489, 0.02223, 0.07489, 0.02223, 0.07489, 0.02223, 0.07489, 0.1951, 0.5202, 0.1951, 0.5202, 0.1951, 0.5202, 0.1951, 0.5202, 0.02223, 0.07489, 0.02223, 0.07489, 0.02223, 0.07489, 0.02223, 0.07489, 0.1951, 0.5202, 0.1951, 0.5202, 0.1951, 0.5202, 0.1951, 0.5202, 0.02223, 0.07489, 0.02223, 0.07489, 0.02223, 0.07489, 0.02223, 0.07489, 0.1951, 0.5202, 0.1951, 0.5202, 0.1951, 0.5202, 0.1951, 0.5202, 0.02223, 0.07489, 0.02223, 0.07489, 0.02223, 0.07489, 0.02223, 0.07489, 0.06345, 0.03047, 0.06345, 0.03047, 0.06345, 0.03047, 0.06345, 0.03047, 0.06345, 0.03047, 0.06345, 0.03047, 0.06345, 0.03047, 0.06345, 0.03047, 0.06345, 0.03047, 0.06345, 0.03047, 0.06345, 0.03047, 0.06345, 0.03047, 0.06345, 0.03047, 0.06345, 0.03047, 0.06345, 0.03047, 0.06345, 0.03047, 0.06345, 0.03047, 0.06345, 0.03047, 0.06345, 0.03047, 0.06345, 0.03047, 0.06345, 0.03047, 0.06345, 0.03047, 0.06345, 0.03047, 0.06345, 0.03047, 0.06345, 0.03047, 0.06345, 0.03047, 0.06345, 0.03047, 0.06345, 0.03047, 0.06345, 0.03047, 0.159, 0.5849, 0.159, 0.5849, 0.159, 0.5849, 0.159, 0.5849, 0.159, 0.5849, 0.159, 0.5849, 0.159, 0.5849, 0.159, 0.5849, 0.159, 0.5849, 0.159, 0.5849, 0.159, 0.5849, 0.159, 0.5849, 0.159, 0.5849, 0.159, 0.5849, 0.159, 0.5849, 0.159, 0.5849, 0.159, 0.5849, 0.159, 0.5849, 0.159, 0.5849, 0.159, 0.5849, 0.159, 0.5849, 0.159, 0.5849, 0.159, 0.5849, 0.159, 0.5849, 0.1686, 0.05683, 0.1686, 0.05683, 0.1686, 0.05683, 0.1686, 0.05683, 0.1686, 0.05683, 0.1686, 0.05683, 0.04159, 0.06026, 0.04159, 0.06026, 0.04159, 0.06026, 0.04159, 0.06026, 0.04159, 0.06026, 0.04159, 0.06026, 0.04159, 0.06026, 0.04159, 0.06026, 0.04159, 0.06026, 0.04159, 0.06026, 0.04159, 0.06026, 0.04159, 0.06026, 0.04159, 0.06026, 0.04159, 0.06026, 0.04159, 0.06026, 0.04159, 0.06026, 0.04159, 0.06026, 0.04159, 0.06026, 0.04159, 0.06026, 0.04159, 0.06026, 0.1517, 0.5135, 0.1517, 0.5135, 0.1517, 0.5135, 0.1517, 0.5135, 0.1517, 0.5135, 0.1517, 0.5135, 0.1517, 0.5135, 0.1517, 0.5135, 0.1517, 0.5135, 0.1517, 0.5135, 0.1517, 0.5135, 0.1517, 0.5135, 0.1517, 0.5135, 0.1517, 0.5135, 0.1517, 0.5135, 0.1517, 0.5135, 0.1517, 0.5135, 0.1517, 0.5135, 0.1517, 0.5135, 0.1517, 0.5135, 0.1517, 0.5135, 0.1517, 0.5135, 0.1517, 0.5135, 0.1517, 0.5135, 0.1686, 0.05683, 0.1686, 0.05683, 0.1686, 0.05683, 0.1686, 0.05683, 0.1686, 0.05683, 0.1686, 0.05683, 0.1517, 0.5135, 0.1517, 0.5135, 0.1517, 0.5135, 0.1517, 0.5135, 0.1517, 0.5135, 0.1517, 0.5135, 0.1517, 0.5135, 0.1517, 0.5135, 0.1517, 0.5135, 0.1517, 0.5135, 0.1517, 0.5135, 0.1517, 0.5135, 0.1517, 0.5135, 0.1517, 0.5135, 0.1517, 0.5135, 0.1517, 0.5135, 0.1517, 0.5135, 0.1517, 0.5135, 0.1517, 0.5135, 0.1517, 0.5135])
me_cube_001.materials.append(mat_material)
me_cube_001.use_remesh_fix_poles = True
me_cube_001.use_remesh_preserve_attributes = False
me_cube_001.use_mirror_vertex_groups = False
me_cube_001.update()

# ---- objects
ob_cube = bpy.data.objects.new('Cube', me_cube_001)

# ---- transforms, parenting, visibility, modifiers, constraints
ob_cube.location = (0.0, 0.0, 0.0)
ob_cube.lineart.crease_threshold = 0.0

# ---- collection membership
col_collection.objects.link(ob_cube)

# ---- scene / render settings (as saved in the file)
scene.frame_start = 1; scene.frame_end = 250; scene.frame_set(1)
scene.render.engine = 'BLENDER_EEVEE_NEXT'
scene.cycles.use_denoising = False
scene.cycles.samples = 128
scene.cycles.sampling_pattern = 'TABULATED_SOBOL'
scene.cycles.use_adaptive_sampling = False
scene.cycles.use_light_tree = False
scene.view_settings.view_transform = 'Filmic'
bpy.context.view_layer.update()

# ---- added for rendering (the .blend has no active camera and no usable light): camera, sun
cam_auto = bpy.data.cameras.new('AutoCamera')
cam_auto.lens = 50.0
cam_auto.sensor_width = 36.0
cam_auto.clip_end = 1000.0
ob_auto_camera = bpy.data.objects.new('AutoCamera', cam_auto)
scene.collection.objects.link(ob_auto_camera)
ob_auto_camera.location = (1.18593, -1.93059, 0.981229)
ob_auto_camera.rotation_euler = (1.09748, -7.21219e-08, 0.694738)
scene.camera = ob_auto_camera
light_auto_sun = bpy.data.lights.new('AutoSun', 'SUN')
light_auto_sun.energy = 3.0
light_auto_sun.angle = 0.0523599
ob_auto_sun = bpy.data.objects.new('AutoSun', light_auto_sun)
scene.collection.objects.link(ob_auto_sun)
ob_auto_sun.rotation_euler = (0.872665, 0.174533, 0.523599)
bpy.context.view_layer.update()
